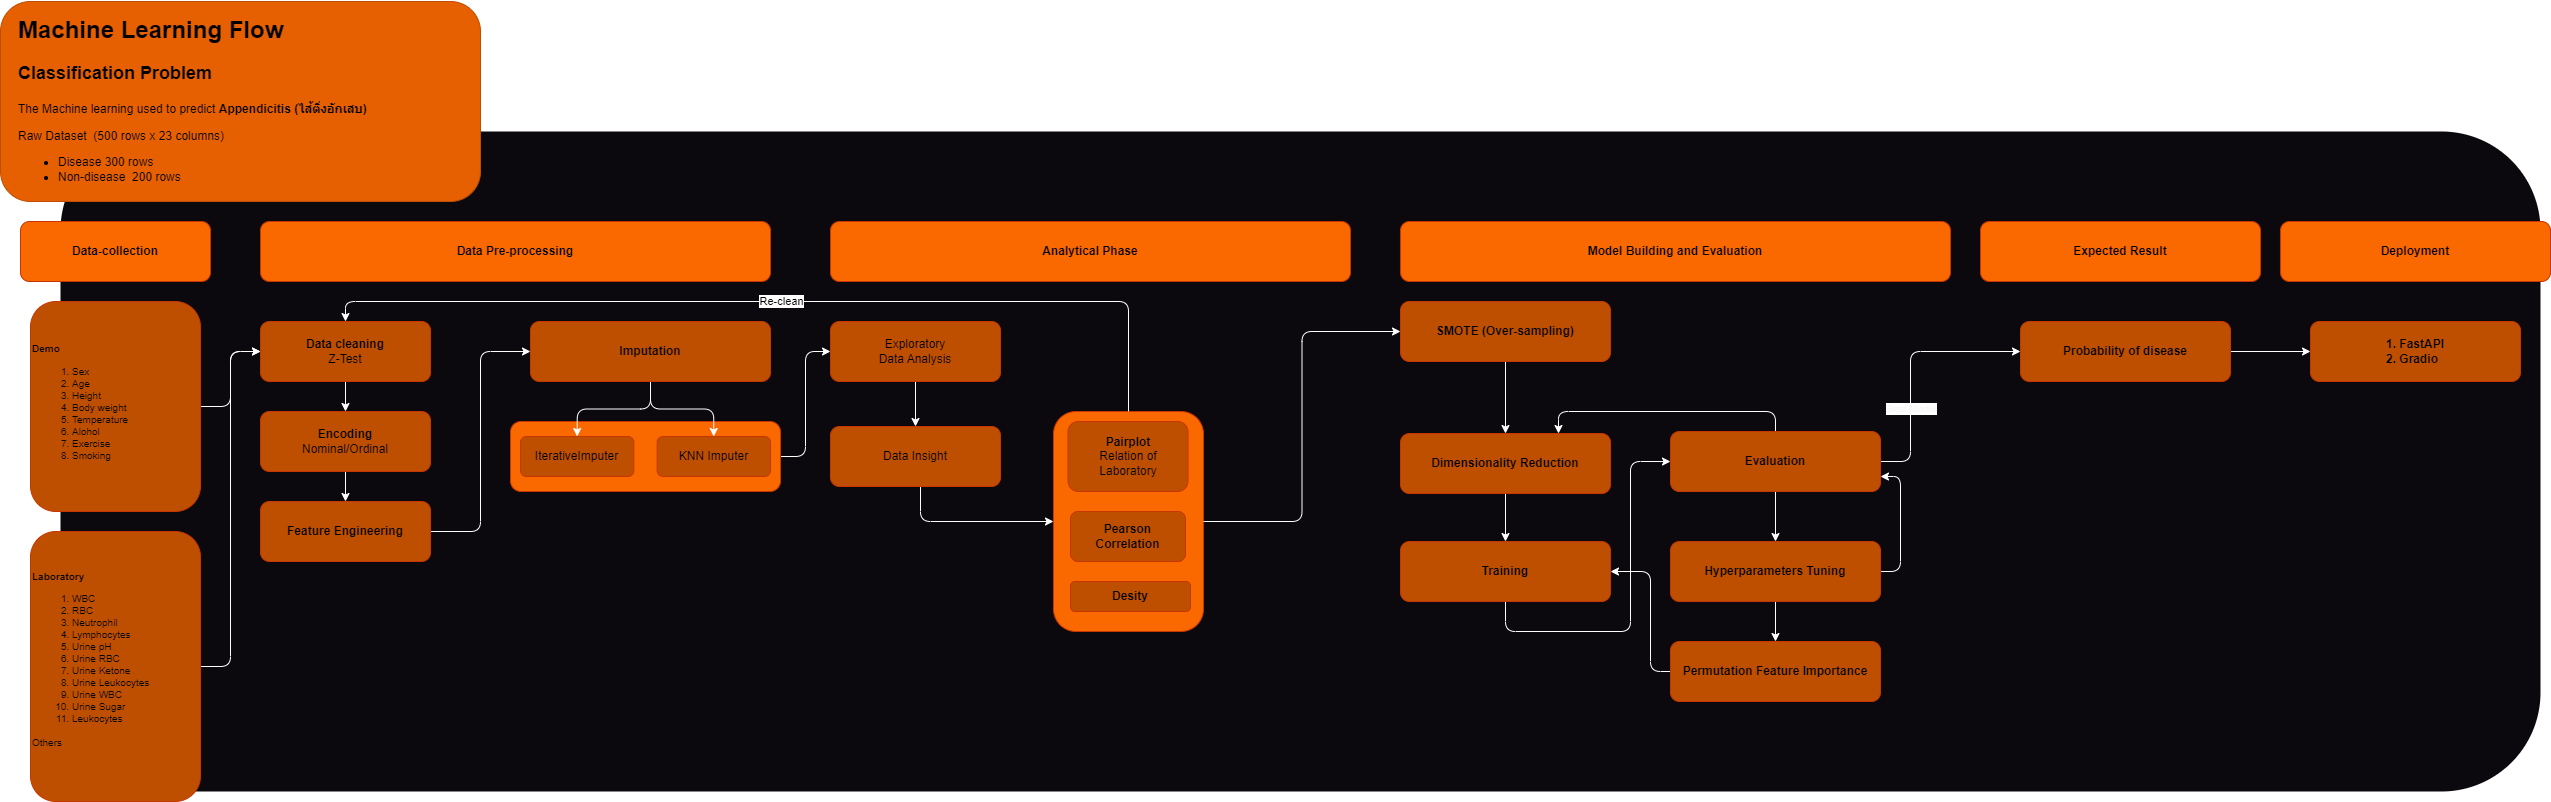

The diagram above was exported from draw.io. Its source (the exported page's mxGraphModel, read from the mxfile embedded in the PNG):
<mxGraphModel dx="2610" dy="1993" grid="1" gridSize="10" guides="1" tooltips="1" connect="1" arrows="1" fold="1" page="1" pageScale="1" pageWidth="850" pageHeight="1100" math="0" shadow="0">
  <root>
    <mxCell id="0" />
    <mxCell id="1" parent="0" />
    <mxCell id="140" value="" style="rounded=1;whiteSpace=wrap;html=1;strokeColor=none;fillColor=#0B090D;" vertex="1" parent="1">
      <mxGeometry x="80" y="170" width="2480" height="660" as="geometry" />
    </mxCell>
    <mxCell id="139" value="" style="rounded=1;whiteSpace=wrap;html=1;fontSize=10;fontColor=#000000;fillColor=#E65F00;strokeColor=#BF4F00;" parent="1" vertex="1">
      <mxGeometry x="20" y="40" width="480" height="200" as="geometry" />
    </mxCell>
    <mxCell id="97" value="" style="rounded=1;whiteSpace=wrap;html=1;fillColor=#fa6800;fontColor=#000000;strokeColor=#C73500;" parent="1" vertex="1">
      <mxGeometry x="1073" y="450" width="150" height="220" as="geometry" />
    </mxCell>
    <mxCell id="78" style="edgeStyle=orthogonalEdgeStyle;html=1;entryX=0;entryY=0.5;entryDx=0;entryDy=0;fontSize=10;fillColor=#eeeeee;strokeColor=#FFFFFF;" parent="1" source="75" target="20" edge="1">
      <mxGeometry relative="1" as="geometry" />
    </mxCell>
    <mxCell id="75" value="" style="rounded=1;whiteSpace=wrap;html=1;fillColor=#fa6800;fontColor=#000000;strokeColor=#C73500;" parent="1" vertex="1">
      <mxGeometry x="530" y="460" width="270" height="70" as="geometry" />
    </mxCell>
    <mxCell id="3" value="&lt;b&gt;Data-collection&lt;/b&gt;" style="rounded=1;whiteSpace=wrap;html=1;fillColor=#fa6800;fontColor=#000000;strokeColor=#C73500;" parent="1" vertex="1">
      <mxGeometry x="40" y="260" width="190" height="60" as="geometry" />
    </mxCell>
    <mxCell id="4" value="&lt;b&gt;Data Pre-processing&lt;/b&gt;" style="rounded=1;whiteSpace=wrap;html=1;fillColor=#fa6800;fontColor=#000000;strokeColor=#C73500;" parent="1" vertex="1">
      <mxGeometry x="280" y="260" width="510" height="60" as="geometry" />
    </mxCell>
    <mxCell id="5" value="&lt;h1&gt;&lt;font color=&quot;#000000&quot;&gt;Machine Learning Flow&lt;/font&gt;&lt;/h1&gt;&lt;p style=&quot;font-size: 18px;&quot;&gt;&lt;font style=&quot;font-size: 18px;&quot; color=&quot;#000000&quot;&gt;&lt;b style=&quot;&quot;&gt;Classification Problem&lt;/b&gt;&lt;br&gt;&lt;/font&gt;&lt;/p&gt;&lt;p style=&quot;&quot;&gt;&lt;font style=&quot;font-size: 12px;&quot; color=&quot;#000000&quot;&gt;The Machine learning used to &lt;span class=&quot;notion-enable-hover&quot; data-token-index=&quot;1&quot; style=&quot;&quot;&gt;predict&amp;nbsp;&lt;/span&gt;&lt;span style=&quot;font-weight: 600; background-color: initial;&quot;&gt;Appendicitis (ไส้ติ่งอักเสบ)&lt;/span&gt;&lt;/font&gt;&lt;/p&gt;&lt;p&gt;&lt;span class=&quot;notion-enable-hover&quot; data-token-index=&quot;1&quot; style=&quot;font-weight:600&quot;&gt;&lt;span style=&quot;font-weight: 400; background-color: initial;&quot;&gt;&lt;font color=&quot;#000000&quot; style=&quot;font-size: 12px;&quot;&gt;Raw Dataset&amp;nbsp; (500 rows x 23 columns)&lt;/font&gt;&lt;/span&gt;&lt;/span&gt;&lt;/p&gt;&lt;div&gt;&lt;ul&gt;&lt;li&gt;&lt;span style=&quot;background-color: initial;&quot;&gt;&lt;font color=&quot;#000000&quot; style=&quot;font-size: 12px;&quot;&gt;Disease 300 rows&lt;/font&gt;&lt;/span&gt;&lt;/li&gt;&lt;li&gt;&lt;font color=&quot;#000000&quot; style=&quot;font-size: 12px;&quot;&gt;Non-disease&amp;nbsp; 200 rows&lt;/font&gt;&lt;/li&gt;&lt;/ul&gt;&lt;/div&gt;" style="text;html=1;strokeColor=none;fillColor=none;spacing=5;spacingTop=-20;whiteSpace=wrap;overflow=hidden;rounded=0;" parent="1" vertex="1">
      <mxGeometry x="33" y="49" width="450" height="200" as="geometry" />
    </mxCell>
    <mxCell id="6" value="&lt;b&gt;Analytical Phase&lt;/b&gt;" style="rounded=1;whiteSpace=wrap;html=1;fillColor=#fa6800;fontColor=#000000;strokeColor=#C73500;" parent="1" vertex="1">
      <mxGeometry x="850" y="260" width="520" height="60" as="geometry" />
    </mxCell>
    <mxCell id="8" value="&lt;b&gt;Deployment&lt;/b&gt;" style="rounded=1;whiteSpace=wrap;html=1;fillColor=#fa6800;fontColor=#000000;strokeColor=#C73500;" parent="1" vertex="1">
      <mxGeometry x="2300" y="260" width="270" height="60" as="geometry" />
    </mxCell>
    <mxCell id="14" style="edgeStyle=orthogonalEdgeStyle;html=1;entryX=0;entryY=0.5;entryDx=0;entryDy=0;fontSize=10;fillColor=#eeeeee;strokeColor=#FFFFFF;" parent="1" source="10" target="11" edge="1">
      <mxGeometry relative="1" as="geometry" />
    </mxCell>
    <mxCell id="10" value="&lt;font style=&quot;font-size: 10px;&quot;&gt;&lt;br&gt;&lt;span style=&quot;&quot;&gt;&#09;&lt;/span&gt;&lt;b&gt;Demo&lt;/b&gt;&lt;br&gt;&lt;/font&gt;&lt;ol style=&quot;font-size: 10px;&quot;&gt;&lt;li&gt;&lt;font style=&quot;font-size: 10px;&quot;&gt;Sex&lt;/font&gt;&lt;/li&gt;&lt;li&gt;&lt;font style=&quot;font-size: 10px;&quot;&gt;Age&lt;/font&gt;&lt;/li&gt;&lt;li&gt;&lt;font style=&quot;font-size: 10px;&quot;&gt;Height&lt;/font&gt;&lt;/li&gt;&lt;li&gt;&lt;font style=&quot;font-size: 10px;&quot;&gt;Body weight&lt;/font&gt;&lt;/li&gt;&lt;li&gt;&lt;font style=&quot;font-size: 10px;&quot;&gt;Temperature&lt;/font&gt;&lt;/li&gt;&lt;li&gt;&lt;font style=&quot;font-size: 10px;&quot;&gt;Alohol&lt;/font&gt;&lt;/li&gt;&lt;li&gt;&lt;font style=&quot;font-size: 10px;&quot;&gt;Exercise&lt;/font&gt;&lt;/li&gt;&lt;li&gt;&lt;font style=&quot;font-size: 10px;&quot;&gt;Smoking&lt;/font&gt;&lt;/li&gt;&lt;/ol&gt;&lt;div style=&quot;&quot;&gt;&lt;br&gt;&lt;/div&gt;" style="rounded=1;whiteSpace=wrap;html=1;align=left;shadow=0;glass=0;fillColor=#BF4F00;fontColor=#000000;strokeColor=#C73500;" parent="1" vertex="1">
      <mxGeometry x="50" y="340" width="170" height="210" as="geometry" />
    </mxCell>
    <mxCell id="15" style="edgeStyle=orthogonalEdgeStyle;html=1;fontSize=10;fillColor=#eeeeee;strokeColor=#FFFFFF;" parent="1" source="11" target="12" edge="1">
      <mxGeometry relative="1" as="geometry" />
    </mxCell>
    <mxCell id="11" value="&lt;b&gt;Data cleaning&lt;/b&gt;&lt;br&gt;Z-Test" style="rounded=1;whiteSpace=wrap;html=1;fillColor=#BF4F00;fontColor=#000000;strokeColor=#C73500;" parent="1" vertex="1">
      <mxGeometry x="280" y="360" width="170" height="60" as="geometry" />
    </mxCell>
    <mxCell id="17" style="edgeStyle=orthogonalEdgeStyle;html=1;fontSize=10;fillColor=#eeeeee;strokeColor=#FFFFFF;" parent="1" source="12" target="16" edge="1">
      <mxGeometry relative="1" as="geometry" />
    </mxCell>
    <mxCell id="12" value="&lt;b&gt;Encoding&lt;/b&gt;&lt;br&gt;Nominal/Ordinal" style="rounded=1;whiteSpace=wrap;html=1;fillColor=#BF4F00;fontColor=#000000;strokeColor=#C73500;" parent="1" vertex="1">
      <mxGeometry x="280" y="450" width="170" height="60" as="geometry" />
    </mxCell>
    <mxCell id="19" style="edgeStyle=orthogonalEdgeStyle;html=1;entryX=0;entryY=0.5;entryDx=0;entryDy=0;fontSize=10;fillColor=#eeeeee;strokeColor=#FFFFFF;" parent="1" source="16" target="18" edge="1">
      <mxGeometry relative="1" as="geometry" />
    </mxCell>
    <mxCell id="16" value="&lt;div style=&quot;&quot;&gt;&lt;b style=&quot;background-color: initial;&quot;&gt;Feature Engineering&lt;/b&gt;&lt;/div&gt;" style="rounded=1;whiteSpace=wrap;html=1;align=center;fillColor=#BF4F00;fontColor=#000000;strokeColor=#C73500;" parent="1" vertex="1">
      <mxGeometry x="280" y="540" width="170" height="60" as="geometry" />
    </mxCell>
    <mxCell id="73" style="edgeStyle=orthogonalEdgeStyle;html=1;fontSize=10;fillColor=#eeeeee;strokeColor=#FFFFFF;" parent="1" source="18" target="70" edge="1">
      <mxGeometry relative="1" as="geometry" />
    </mxCell>
    <mxCell id="77" style="edgeStyle=orthogonalEdgeStyle;html=1;entryX=0.5;entryY=0;entryDx=0;entryDy=0;fontSize=10;fillColor=#eeeeee;strokeColor=#FFFFFF;" parent="1" source="18" target="71" edge="1">
      <mxGeometry relative="1" as="geometry" />
    </mxCell>
    <mxCell id="18" value="&lt;b&gt;Imputation&lt;/b&gt;" style="rounded=1;whiteSpace=wrap;html=1;fillColor=#BF4F00;fontColor=#000000;strokeColor=#C73500;" parent="1" vertex="1">
      <mxGeometry x="550" y="360" width="240" height="60" as="geometry" />
    </mxCell>
    <mxCell id="82" style="edgeStyle=orthogonalEdgeStyle;html=1;entryX=0.5;entryY=0;entryDx=0;entryDy=0;fontSize=10;fillColor=#eeeeee;strokeColor=#FFFFFF;" parent="1" source="20" target="79" edge="1">
      <mxGeometry relative="1" as="geometry" />
    </mxCell>
    <mxCell id="20" value="&lt;div&gt;Exploratory&lt;/div&gt;&lt;div&gt;Data Analysis&lt;/div&gt;" style="rounded=1;whiteSpace=wrap;html=1;fillColor=#BF4F00;fontColor=#000000;strokeColor=#C73500;" parent="1" vertex="1">
      <mxGeometry x="850" y="360" width="170" height="60" as="geometry" />
    </mxCell>
    <mxCell id="42" value="&lt;b&gt;Model Building and Evaluation&lt;/b&gt;" style="rounded=1;whiteSpace=wrap;html=1;fillColor=#fa6800;fontColor=#000000;strokeColor=#C73500;" parent="1" vertex="1">
      <mxGeometry x="1420" y="260" width="550" height="60" as="geometry" />
    </mxCell>
    <mxCell id="113" style="edgeStyle=orthogonalEdgeStyle;html=1;fontSize=10;fontColor=#F7F7F7;entryX=0;entryY=0.5;entryDx=0;entryDy=0;fillColor=#eeeeee;strokeColor=#FFFFFF;" parent="1" source="49" target="114" edge="1">
      <mxGeometry relative="1" as="geometry">
        <mxPoint x="1524.9999999999995" y="680" as="targetPoint" />
        <Array as="points">
          <mxPoint x="1525" y="670" />
          <mxPoint x="1650" y="670" />
          <mxPoint x="1650" y="500" />
        </Array>
      </mxGeometry>
    </mxCell>
    <mxCell id="49" value="&lt;span style=&quot;text-align: left;&quot;&gt;&lt;font style=&quot;font-size: 12px;&quot;&gt;&lt;b&gt;Training&lt;/b&gt;&lt;/font&gt;&lt;/span&gt;" style="rounded=1;whiteSpace=wrap;html=1;fillColor=#BF4F00;fontColor=#000000;strokeColor=#C73500;" parent="1" vertex="1">
      <mxGeometry x="1420" y="580.02" width="210" height="60" as="geometry" />
    </mxCell>
    <mxCell id="63" value="&lt;div style=&quot;text-align: left;&quot;&gt;&lt;span style=&quot;background-color: initial;&quot;&gt;&lt;b&gt;1. FastAPI&lt;/b&gt;&lt;/span&gt;&lt;/div&gt;&lt;div style=&quot;text-align: left;&quot;&gt;&lt;span style=&quot;background-color: initial;&quot;&gt;&lt;b&gt;2. Gradio&lt;/b&gt;&lt;/span&gt;&lt;/div&gt;" style="rounded=1;whiteSpace=wrap;html=1;fillColor=#BF4F00;fontColor=#000000;strokeColor=#C73500;" parent="1" vertex="1">
      <mxGeometry x="2330" y="360" width="210" height="60" as="geometry" />
    </mxCell>
    <mxCell id="66" value="&lt;b&gt;Expected Result&lt;/b&gt;" style="rounded=1;whiteSpace=wrap;html=1;fillColor=#fa6800;fontColor=#000000;strokeColor=#C73500;" parent="1" vertex="1">
      <mxGeometry x="2000" y="260" width="280" height="60" as="geometry" />
    </mxCell>
    <mxCell id="69" style="edgeStyle=orthogonalEdgeStyle;html=1;fontSize=10;fillColor=#eeeeee;strokeColor=#FFFFFF;" parent="1" source="67" target="63" edge="1">
      <mxGeometry relative="1" as="geometry" />
    </mxCell>
    <mxCell id="67" value="&lt;div style=&quot;text-align: left;&quot;&gt;&lt;span style=&quot;background-color: initial;&quot;&gt;&lt;b&gt;Probability of disease&lt;/b&gt;&lt;/span&gt;&lt;/div&gt;" style="rounded=1;whiteSpace=wrap;html=1;fillColor=#BF4F00;fontColor=#000000;strokeColor=#C73500;" parent="1" vertex="1">
      <mxGeometry x="2040" y="360" width="210" height="60" as="geometry" />
    </mxCell>
    <mxCell id="70" value="KNN Imputer" style="rounded=1;whiteSpace=wrap;html=1;fillColor=#BF4F00;fontColor=#000000;strokeColor=#C73500;" parent="1" vertex="1">
      <mxGeometry x="676.67" y="475" width="113.33" height="40" as="geometry" />
    </mxCell>
    <mxCell id="71" value="IterativeImputer" style="rounded=1;whiteSpace=wrap;html=1;fillColor=#BF4F00;fontColor=#000000;strokeColor=#C73500;" parent="1" vertex="1">
      <mxGeometry x="540" y="475" width="113.33" height="40" as="geometry" />
    </mxCell>
    <mxCell id="100" style="edgeStyle=orthogonalEdgeStyle;html=1;fillColor=#eeeeee;strokeColor=#FFFFFF;" parent="1" source="79" target="97" edge="1">
      <mxGeometry relative="1" as="geometry">
        <Array as="points">
          <mxPoint x="940" y="560" />
        </Array>
      </mxGeometry>
    </mxCell>
    <mxCell id="79" value="Data Insight" style="rounded=1;whiteSpace=wrap;html=1;fillColor=#BF4F00;fontColor=#000000;strokeColor=#C73500;" parent="1" vertex="1">
      <mxGeometry x="850" y="465" width="170" height="60" as="geometry" />
    </mxCell>
    <mxCell id="86" style="edgeStyle=orthogonalEdgeStyle;html=1;entryX=0;entryY=0.5;entryDx=0;entryDy=0;fontSize=10;fillColor=#eeeeee;strokeColor=#FFFFFF;" parent="1" source="83" target="11" edge="1">
      <mxGeometry relative="1" as="geometry" />
    </mxCell>
    <mxCell id="83" value="&lt;div style=&quot;&quot;&gt;&lt;span style=&quot;font-size: 10px; background-color: initial;&quot;&gt;&lt;b&gt;Laboratory&lt;/b&gt;&lt;/span&gt;&lt;/div&gt;&lt;div style=&quot;&quot;&gt;&lt;ol style=&quot;font-size: 10px;&quot;&gt;&lt;li style=&quot;&quot;&gt;&lt;span style=&quot;background-color: initial;&quot;&gt;WBC&amp;nbsp;&lt;/span&gt;&lt;br&gt;&lt;/li&gt;&lt;li style=&quot;&quot;&gt;&lt;font style=&quot;font-size: 10px;&quot;&gt;RBC&amp;nbsp;&lt;/font&gt;&lt;/li&gt;&lt;li style=&quot;&quot;&gt;&lt;span style=&quot;background-color: initial;&quot;&gt;Neutrophil&amp;nbsp;&lt;/span&gt;&lt;br&gt;&lt;/li&gt;&lt;li style=&quot;&quot;&gt;&lt;font style=&quot;font-size: 10px;&quot;&gt;Lymphocytes&amp;nbsp;&lt;/font&gt;&lt;/li&gt;&lt;li style=&quot;&quot;&gt;&lt;font style=&quot;font-size: 10px;&quot;&gt;Urine pH&amp;nbsp;&lt;/font&gt;&lt;/li&gt;&lt;li style=&quot;&quot;&gt;&lt;font style=&quot;font-size: 10px;&quot;&gt;Urine RBC&amp;nbsp;&lt;/font&gt;&lt;/li&gt;&lt;li style=&quot;&quot;&gt;&lt;font style=&quot;font-size: 10px;&quot;&gt;Urine Ketone&amp;nbsp;&lt;/font&gt;&lt;/li&gt;&lt;li style=&quot;&quot;&gt;&lt;font style=&quot;font-size: 10px;&quot;&gt;Urine Leukocytes&amp;nbsp;&lt;/font&gt;&lt;/li&gt;&lt;li style=&quot;&quot;&gt;&lt;font style=&quot;font-size: 10px;&quot;&gt;Urine WBC&amp;nbsp;&lt;/font&gt;&lt;/li&gt;&lt;li style=&quot;&quot;&gt;&lt;font style=&quot;font-size: 10px;&quot;&gt;Urine Sugar&amp;nbsp;&lt;/font&gt;&lt;/li&gt;&lt;li style=&quot;&quot;&gt;&lt;font style=&quot;font-size: 10px;&quot;&gt;Leukocytes&lt;/font&gt;&lt;/li&gt;&lt;/ol&gt;&lt;span style=&quot;font-size: 10px; background-color: initial;&quot;&gt;Others&lt;/span&gt;&lt;br&gt;&lt;br&gt;&lt;/div&gt;" style="rounded=1;whiteSpace=wrap;html=1;align=left;shadow=0;glass=0;fillColor=#BF4F00;fontColor=#000000;strokeColor=#C73500;" parent="1" vertex="1">
      <mxGeometry x="50" y="570" width="170" height="270" as="geometry" />
    </mxCell>
    <mxCell id="87" value="&lt;b&gt;Pairplot&lt;br&gt;&lt;/b&gt;Relation of Laboratory" style="rounded=1;whiteSpace=wrap;html=1;fillColor=#BF4F00;fontColor=#000000;strokeColor=#C73500;" parent="1" vertex="1">
      <mxGeometry x="1087.5" y="460" width="120" height="70" as="geometry" />
    </mxCell>
    <mxCell id="88" value="&lt;b&gt;Desity&lt;/b&gt;" style="rounded=1;whiteSpace=wrap;html=1;fillColor=#BF4F00;fontColor=#000000;strokeColor=#C73500;" parent="1" vertex="1">
      <mxGeometry x="1090" y="620" width="120" height="30" as="geometry" />
    </mxCell>
    <mxCell id="90" value="&lt;b&gt;Pearson Correlation&lt;/b&gt;" style="rounded=1;whiteSpace=wrap;html=1;fillColor=#BF4F00;fontColor=#000000;strokeColor=#C73500;" parent="1" vertex="1">
      <mxGeometry x="1090" y="550" width="115" height="50" as="geometry" />
    </mxCell>
    <mxCell id="99" value="Re-clean" style="edgeStyle=orthogonalEdgeStyle;html=1;entryX=0.5;entryY=0;entryDx=0;entryDy=0;fillColor=#eeeeee;strokeColor=#FFFFFF;" parent="1" source="97" target="11" edge="1">
      <mxGeometry relative="1" as="geometry">
        <Array as="points">
          <mxPoint x="1148" y="340" />
          <mxPoint x="365" y="340" />
        </Array>
      </mxGeometry>
    </mxCell>
    <mxCell id="127" style="edgeStyle=orthogonalEdgeStyle;html=1;entryX=0;entryY=0.5;entryDx=0;entryDy=0;fontSize=10;fontColor=#F7F7F7;fillColor=#eeeeee;strokeColor=#FFFFFF;" parent="1" source="97" target="126" edge="1">
      <mxGeometry relative="1" as="geometry" />
    </mxCell>
    <mxCell id="131" style="edgeStyle=orthogonalEdgeStyle;html=1;fontSize=10;fontColor=#F7F7F7;fillColor=#eeeeee;strokeColor=#FFFFFF;" parent="1" source="103" target="49" edge="1">
      <mxGeometry relative="1" as="geometry" />
    </mxCell>
    <mxCell id="103" value="&lt;b style=&quot;&quot;&gt;Dimensionality Reduction&lt;/b&gt;" style="rounded=1;whiteSpace=wrap;html=1;fillColor=#BF4F00;fontColor=#000000;strokeColor=#C73500;" parent="1" vertex="1">
      <mxGeometry x="1420" y="472.02000000000004" width="210" height="60" as="geometry" />
    </mxCell>
    <mxCell id="122" style="edgeStyle=orthogonalEdgeStyle;html=1;fontSize=10;fontColor=#F7F7F7;fillColor=#eeeeee;strokeColor=#FFFFFF;" parent="1" source="114" target="117" edge="1">
      <mxGeometry relative="1" as="geometry" />
    </mxCell>
    <mxCell id="125" style="edgeStyle=orthogonalEdgeStyle;html=1;entryX=0.75;entryY=0;entryDx=0;entryDy=0;fontSize=10;fontColor=#F7F7F7;fillColor=#eeeeee;strokeColor=#FFFFFF;" parent="1" source="114" target="103" edge="1">
      <mxGeometry relative="1" as="geometry">
        <Array as="points">
          <mxPoint x="1795" y="450" />
          <mxPoint x="1578" y="450" />
          <mxPoint x="1578" y="472" />
        </Array>
      </mxGeometry>
    </mxCell>
    <mxCell id="137" style="edgeStyle=orthogonalEdgeStyle;html=1;entryX=0;entryY=0.5;entryDx=0;entryDy=0;fontSize=10;fontColor=#F7F7F7;fillColor=#eeeeee;strokeColor=#FFFFFF;" parent="1" source="114" target="67" edge="1">
      <mxGeometry relative="1" as="geometry">
        <Array as="points">
          <mxPoint x="1930" y="500" />
          <mxPoint x="1930" y="390" />
        </Array>
      </mxGeometry>
    </mxCell>
    <mxCell id="138" value="Best Model" style="edgeLabel;html=1;align=center;verticalAlign=middle;resizable=0;points=[];fontSize=10;fontColor=#F7F7F7;" parent="137" vertex="1" connectable="0">
      <mxGeometry x="-0.5377" relative="1" as="geometry">
        <mxPoint y="-27" as="offset" />
      </mxGeometry>
    </mxCell>
    <mxCell id="114" value="&lt;b&gt;Evaluation&lt;/b&gt;" style="rounded=1;whiteSpace=wrap;html=1;fillColor=#BF4F00;fontColor=#000000;strokeColor=#C73500;" parent="1" vertex="1">
      <mxGeometry x="1690" y="470.02000000000004" width="210" height="60" as="geometry" />
    </mxCell>
    <mxCell id="133" style="edgeStyle=orthogonalEdgeStyle;html=1;fontSize=10;fontColor=#F7F7F7;fillColor=#eeeeee;strokeColor=#FFFFFF;" parent="1" source="117" target="132" edge="1">
      <mxGeometry relative="1" as="geometry" />
    </mxCell>
    <mxCell id="136" style="edgeStyle=orthogonalEdgeStyle;html=1;entryX=1;entryY=0.75;entryDx=0;entryDy=0;fontSize=10;fontColor=#F7F7F7;fillColor=#eeeeee;strokeColor=#FFFFFF;" parent="1" source="117" target="114" edge="1">
      <mxGeometry relative="1" as="geometry">
        <Array as="points">
          <mxPoint x="1920" y="610" />
          <mxPoint x="1920" y="515" />
        </Array>
      </mxGeometry>
    </mxCell>
    <mxCell id="117" value="&lt;b&gt;Hyperparameters Tuning&lt;/b&gt;" style="rounded=1;whiteSpace=wrap;html=1;fillColor=#BF4F00;fontColor=#000000;strokeColor=#C73500;" parent="1" vertex="1">
      <mxGeometry x="1690" y="580.02" width="210" height="60" as="geometry" />
    </mxCell>
    <mxCell id="128" style="edgeStyle=orthogonalEdgeStyle;html=1;fontSize=10;fontColor=#F7F7F7;fillColor=#eeeeee;strokeColor=#FFFFFF;" parent="1" source="126" target="103" edge="1">
      <mxGeometry relative="1" as="geometry" />
    </mxCell>
    <mxCell id="126" value="&lt;span style=&quot;text-align: left;&quot;&gt;&lt;font style=&quot;font-size: 12px;&quot;&gt;&lt;b&gt;SMOTE (Over-sampling)&lt;/b&gt;&lt;/font&gt;&lt;/span&gt;" style="rounded=1;whiteSpace=wrap;html=1;fillColor=#BF4F00;fontColor=#000000;strokeColor=#C73500;" parent="1" vertex="1">
      <mxGeometry x="1420" y="340" width="210" height="60" as="geometry" />
    </mxCell>
    <mxCell id="135" style="edgeStyle=orthogonalEdgeStyle;html=1;entryX=1;entryY=0.5;entryDx=0;entryDy=0;fontSize=10;fontColor=#F7F7F7;fillColor=#eeeeee;strokeColor=#FFFFFF;" parent="1" source="132" target="49" edge="1">
      <mxGeometry relative="1" as="geometry">
        <Array as="points">
          <mxPoint x="1670" y="710" />
          <mxPoint x="1670" y="610" />
        </Array>
      </mxGeometry>
    </mxCell>
    <mxCell id="132" value="&lt;b&gt;Permutation Feature Importance&lt;/b&gt;" style="rounded=1;whiteSpace=wrap;html=1;fillColor=#BF4F00;fontColor=#000000;strokeColor=#C73500;" parent="1" vertex="1">
      <mxGeometry x="1690" y="680" width="210" height="60" as="geometry" />
    </mxCell>
  </root>
</mxGraphModel>